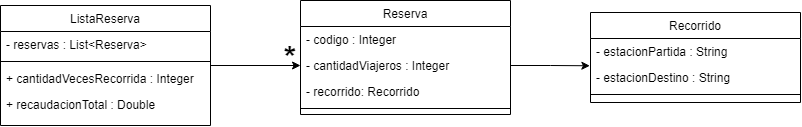

The diagram above was exported from draw.io. Its source (the exported page's mxGraphModel, read from the mxfile embedded in the PNG):
<mxGraphModel dx="944" dy="466" grid="1" gridSize="10" guides="1" tooltips="1" connect="1" arrows="1" fold="1" page="1" pageScale="1" pageWidth="827" pageHeight="1169" math="0" shadow="0">
  <root>
    <mxCell id="WIyWlLk6GJQsqaUBKTNV-0" />
    <mxCell id="WIyWlLk6GJQsqaUBKTNV-1" parent="WIyWlLk6GJQsqaUBKTNV-0" />
    <mxCell id="zkfFHV4jXpPFQw0GAbJ--0" value="Reserva" style="swimlane;fontStyle=0;align=center;verticalAlign=top;childLayout=stackLayout;horizontal=1;startSize=26;horizontalStack=0;resizeParent=1;resizeLast=0;collapsible=1;marginBottom=0;rounded=0;shadow=0;strokeWidth=1;" parent="WIyWlLk6GJQsqaUBKTNV-1" vertex="1">
      <mxGeometry x="360" y="120" width="210" height="114" as="geometry">
        <mxRectangle x="230" y="140" width="160" height="26" as="alternateBounds" />
      </mxGeometry>
    </mxCell>
    <mxCell id="zkfFHV4jXpPFQw0GAbJ--1" value="- codigo : Integer" style="text;align=left;verticalAlign=top;spacingLeft=4;spacingRight=4;overflow=hidden;rotatable=0;points=[[0,0.5],[1,0.5]];portConstraint=eastwest;" parent="zkfFHV4jXpPFQw0GAbJ--0" vertex="1">
      <mxGeometry y="26" width="210" height="26" as="geometry" />
    </mxCell>
    <mxCell id="JTzZ1TGZk7MTE2SKmL_C-15" value="- cantidadViajeros : Integer" style="text;align=left;verticalAlign=top;spacingLeft=4;spacingRight=4;overflow=hidden;rotatable=0;points=[[0,0.5],[1,0.5]];portConstraint=eastwest;rounded=0;shadow=0;html=0;" vertex="1" parent="zkfFHV4jXpPFQw0GAbJ--0">
      <mxGeometry y="52" width="210" height="26" as="geometry" />
    </mxCell>
    <mxCell id="JTzZ1TGZk7MTE2SKmL_C-1" value="- recorrido: Recorrido" style="text;align=left;verticalAlign=top;spacingLeft=4;spacingRight=4;overflow=hidden;rotatable=0;points=[[0,0.5],[1,0.5]];portConstraint=eastwest;rounded=0;shadow=0;html=0;" vertex="1" parent="zkfFHV4jXpPFQw0GAbJ--0">
      <mxGeometry y="78" width="210" height="26" as="geometry" />
    </mxCell>
    <mxCell id="zkfFHV4jXpPFQw0GAbJ--4" value="" style="line;html=1;strokeWidth=1;align=left;verticalAlign=middle;spacingTop=-1;spacingLeft=3;spacingRight=3;rotatable=0;labelPosition=right;points=[];portConstraint=eastwest;" parent="zkfFHV4jXpPFQw0GAbJ--0" vertex="1">
      <mxGeometry y="104" width="210" height="8" as="geometry" />
    </mxCell>
    <mxCell id="zkfFHV4jXpPFQw0GAbJ--17" value="Recorrido" style="swimlane;fontStyle=0;align=center;verticalAlign=top;childLayout=stackLayout;horizontal=1;startSize=26;horizontalStack=0;resizeParent=1;resizeLast=0;collapsible=1;marginBottom=0;rounded=0;shadow=0;strokeWidth=1;" parent="WIyWlLk6GJQsqaUBKTNV-1" vertex="1">
      <mxGeometry x="650" y="132" width="210" height="90" as="geometry">
        <mxRectangle x="550" y="140" width="160" height="26" as="alternateBounds" />
      </mxGeometry>
    </mxCell>
    <mxCell id="zkfFHV4jXpPFQw0GAbJ--20" value="- estacionPartida : String" style="text;align=left;verticalAlign=top;spacingLeft=4;spacingRight=4;overflow=hidden;rotatable=0;points=[[0,0.5],[1,0.5]];portConstraint=eastwest;rounded=0;shadow=0;html=0;" parent="zkfFHV4jXpPFQw0GAbJ--17" vertex="1">
      <mxGeometry y="26" width="210" height="26" as="geometry" />
    </mxCell>
    <mxCell id="JTzZ1TGZk7MTE2SKmL_C-2" value="- estacionDestino : String" style="text;align=left;verticalAlign=top;spacingLeft=4;spacingRight=4;overflow=hidden;rotatable=0;points=[[0,0.5],[1,0.5]];portConstraint=eastwest;rounded=0;shadow=0;html=0;" vertex="1" parent="zkfFHV4jXpPFQw0GAbJ--17">
      <mxGeometry y="52" width="210" height="26" as="geometry" />
    </mxCell>
    <mxCell id="zkfFHV4jXpPFQw0GAbJ--23" value="" style="line;html=1;strokeWidth=1;align=left;verticalAlign=middle;spacingTop=-1;spacingLeft=3;spacingRight=3;rotatable=0;labelPosition=right;points=[];portConstraint=eastwest;" parent="zkfFHV4jXpPFQw0GAbJ--17" vertex="1">
      <mxGeometry y="78" width="210" height="8" as="geometry" />
    </mxCell>
    <mxCell id="JTzZ1TGZk7MTE2SKmL_C-18" style="edgeStyle=orthogonalEdgeStyle;rounded=0;orthogonalLoop=1;jettySize=auto;html=1;entryX=-0.003;entryY=0.049;entryDx=0;entryDy=0;fontSize=23;exitX=1;exitY=0.5;exitDx=0;exitDy=0;entryPerimeter=0;" edge="1" parent="WIyWlLk6GJQsqaUBKTNV-1" source="JTzZ1TGZk7MTE2SKmL_C-15" target="JTzZ1TGZk7MTE2SKmL_C-2">
      <mxGeometry relative="1" as="geometry" />
    </mxCell>
    <mxCell id="JTzZ1TGZk7MTE2SKmL_C-33" style="edgeStyle=orthogonalEdgeStyle;rounded=0;orthogonalLoop=1;jettySize=auto;html=1;entryX=0;entryY=0.5;entryDx=0;entryDy=0;fontSize=23;" edge="1" parent="WIyWlLk6GJQsqaUBKTNV-1" source="JTzZ1TGZk7MTE2SKmL_C-25" target="JTzZ1TGZk7MTE2SKmL_C-15">
      <mxGeometry relative="1" as="geometry" />
    </mxCell>
    <mxCell id="JTzZ1TGZk7MTE2SKmL_C-25" value="ListaReserva" style="swimlane;fontStyle=0;align=center;verticalAlign=top;childLayout=stackLayout;horizontal=1;startSize=26;horizontalStack=0;resizeParent=1;resizeLast=0;collapsible=1;marginBottom=0;rounded=0;shadow=0;strokeWidth=1;" vertex="1" parent="WIyWlLk6GJQsqaUBKTNV-1">
      <mxGeometry x="60" y="125" width="210" height="120" as="geometry">
        <mxRectangle x="550" y="140" width="160" height="26" as="alternateBounds" />
      </mxGeometry>
    </mxCell>
    <mxCell id="JTzZ1TGZk7MTE2SKmL_C-26" value="- reservas : List&lt;Reserva&gt;" style="text;align=left;verticalAlign=top;spacingLeft=4;spacingRight=4;overflow=hidden;rotatable=0;points=[[0,0.5],[1,0.5]];portConstraint=eastwest;rounded=0;shadow=0;html=0;" vertex="1" parent="JTzZ1TGZk7MTE2SKmL_C-25">
      <mxGeometry y="26" width="210" height="26" as="geometry" />
    </mxCell>
    <mxCell id="JTzZ1TGZk7MTE2SKmL_C-28" value="" style="line;html=1;strokeWidth=1;align=left;verticalAlign=middle;spacingTop=-1;spacingLeft=3;spacingRight=3;rotatable=0;labelPosition=right;points=[];portConstraint=eastwest;" vertex="1" parent="JTzZ1TGZk7MTE2SKmL_C-25">
      <mxGeometry y="52" width="210" height="8" as="geometry" />
    </mxCell>
    <mxCell id="JTzZ1TGZk7MTE2SKmL_C-32" value="+ cantidadVecesRecorrida : Integer" style="text;align=left;verticalAlign=top;spacingLeft=4;spacingRight=4;overflow=hidden;rotatable=0;points=[[0,0.5],[1,0.5]];portConstraint=eastwest;" vertex="1" parent="JTzZ1TGZk7MTE2SKmL_C-25">
      <mxGeometry y="60" width="210" height="26" as="geometry" />
    </mxCell>
    <mxCell id="JTzZ1TGZk7MTE2SKmL_C-29" value="+ recaudacionTotal : Double" style="text;align=left;verticalAlign=top;spacingLeft=4;spacingRight=4;overflow=hidden;rotatable=0;points=[[0,0.5],[1,0.5]];portConstraint=eastwest;" vertex="1" parent="JTzZ1TGZk7MTE2SKmL_C-25">
      <mxGeometry y="86" width="210" height="26" as="geometry" />
    </mxCell>
    <mxCell id="JTzZ1TGZk7MTE2SKmL_C-34" value="&lt;b&gt;&lt;font style=&quot;font-size: 31px&quot;&gt;*&lt;/font&gt;&lt;/b&gt;" style="text;html=1;strokeColor=none;fillColor=none;align=center;verticalAlign=middle;whiteSpace=wrap;rounded=0;fontSize=23;" vertex="1" parent="WIyWlLk6GJQsqaUBKTNV-1">
      <mxGeometry x="320" y="162" width="60" height="30" as="geometry" />
    </mxCell>
  </root>
</mxGraphModel>